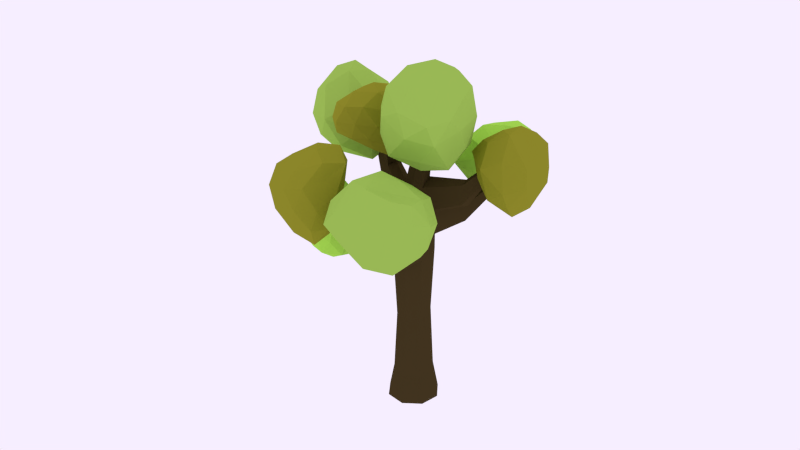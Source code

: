 # Source: tree.blend  (saved by Blender 2.83.19; exported with 4.5.12 LTS)
import bpy
from mathutils import Matrix  # noqa: F401  (used for matrix-valued properties, if any)

bpy.ops.wm.read_factory_settings(use_empty=True)
scene = bpy.context.scene
scene.name = 'Scene'

# ---- collections
col_collection_1 = bpy.data.collections.new('Collection 1'); scene.collection.children.link(col_collection_1)

# ---- materials (node trees are filled in below, after node groups)
mat_troc = bpy.data.materials.new('troc')
mat_troc.alpha_threshold = 0.0
mat_troc.diffuse_color = (0.05781, 0.03955, 0.0137, 1.0)
mat_troc.roughness = 0.5
mat_material_001 = bpy.data.materials.new('Material.001')
mat_material_001.alpha_threshold = 0.0
mat_material_001.diffuse_color = (0.3467, 0.5583, 0.09084, 1.0)
mat_material_001.roughness = 0.5
mat_material_002 = bpy.data.materials.new('Material.002')
mat_material_002.alpha_threshold = 0.0
mat_material_002.diffuse_color = (0.2789, 0.2789, 0.02315, 1.0)
mat_material_002.roughness = 0.5
mat_material_003 = bpy.data.materials.new('Material.003')
mat_material_003.alpha_threshold = 0.0
mat_material_003.roughness = 0.5

# ---- material node trees
mat_troc.use_nodes = True; mat_troc.node_tree.nodes.clear()
_N = mat_troc.node_tree.nodes; _L = mat_troc.node_tree.links
n0 = _N.new('ShaderNodeOutputMaterial'); n0.name = 'Material Output'; n0.location = (300, 300)
n1 = _N.new('ShaderNodeBsdfDiffuse'); n1.name = 'Diffuse BSDF'; n1.location = (10, 300)
n1.inputs[0].default_value = (0.0578, 0.03923, 0.01393, 1.0)
_L.new(n1.outputs[0], n0.inputs[0])
n0.is_active_output = True
mat_material_001.use_nodes = True; mat_material_001.node_tree.nodes.clear()
_N = mat_material_001.node_tree.nodes; _L = mat_material_001.node_tree.links
n0 = _N.new('ShaderNodeOutputMaterial'); n0.name = 'Material Output'; n0.location = (300, 300)
n1 = _N.new('ShaderNodeBsdfDiffuse'); n1.name = 'Diffuse BSDF'; n1.location = (10, 300)
n1.inputs[0].default_value = (0.3461, 0.5596, 0.09138, 1.0)
_L.new(n1.outputs[0], n0.inputs[0])
n0.is_active_output = True
mat_material_002.use_nodes = True; mat_material_002.node_tree.nodes.clear()
_N = mat_material_002.node_tree.nodes; _L = mat_material_002.node_tree.links
n0 = _N.new('ShaderNodeOutputMaterial'); n0.name = 'Material Output'; n0.location = (300, 300)
n1 = _N.new('ShaderNodeBsdfDiffuse'); n1.name = 'Diffuse BSDF'; n1.location = (10, 300)
n1.inputs[0].default_value = (0.281, 0.278, 0.02289, 1.0)
_L.new(n1.outputs[0], n0.inputs[0])
n0.is_active_output = True
mat_material_003.use_nodes = True; mat_material_003.node_tree.nodes.clear()
_N = mat_material_003.node_tree.nodes; _L = mat_material_003.node_tree.links
n0 = _N.new('ShaderNodeOutputMaterial'); n0.name = 'Material Output'; n0.location = (300, 300)
n1 = _N.new('ShaderNodeBsdfDiffuse'); n1.name = 'Diffuse BSDF'; n1.location = (10, 300)
n1.inputs[0].default_value = (0.3904, 0.7613, 0.08148, 1.0)
_L.new(n1.outputs[0], n0.inputs[0])
n0.is_active_output = True

# ---- world
world_world = bpy.data.worlds.new('World'); scene.world = world_world
world_world.use_nodes = True; world_world.node_tree.nodes.clear()
_N = world_world.node_tree.nodes; _L = world_world.node_tree.links
n0 = _N.new('ShaderNodeOutputWorld'); n0.name = 'World Output'; n0.location = (300, 300)
n1 = _N.new('ShaderNodeBackground'); n1.name = 'Background'; n1.location = (110, 300)
n1.inputs[0].default_value = (0.9258, 0.855, 1.0, 1.0)
n2 = _N.new('ShaderNodeBsdfGlass'); n2.name = 'Glass BSDF'; n2.location = (100, 300)
n2.distribution = 'BECKMANN'
n2.inputs[2].default_value = 1.45
_L.new(n1.outputs[0], n0.inputs[0])
_L.new(n2.outputs[0], n0.inputs[1])
n0.is_active_output = True
world_world.use_eevee_finite_volume = True
world_world.color = (0.05088, 0.05088, 0.05088)
world_world.use_sun_shadow = False
world_world.sun_shadow_jitter_overblur = 0.0
world_world.cycles.sampling_method = 'MANUAL'
world_world.cycles.sample_map_resolution = 256
world_world.light_settings.ao_factor = 0.0
world_world.light_settings.distance = 0.0

# ---- meshes
me_cylinder_002 = bpy.data.meshes.new('Cylinder.002')
me_cylinder_002.from_pydata([(0.0, 1.279, -1.0), (0.0, 1.0, 1.002), (0.9043, 0.9043, -1.0), (0.7071, 0.7071, 1.023), (1.279, 0.0, -1.0), (1.0, 0.0, 1.0), (0.9043, -0.9043, -1.0), (0.7071, -0.7071, 1.155), (0.0, -1.279, -1.0), (0.0, -1.0, 1.035), (-0.9043, -0.9043, -1.0), (-0.7071, -0.7071, 1.042), (-1.279, 0.0, -1.0), (-1.0, 0.0, 0.9748), (-0.9043, 0.9043, -1.0), (-0.6906, 0.5905, 1.02), (2.031, 0.2198, 2.511), (2.177, 0.1554, 2.499), (2.237, 0.0, 2.494), (2.177, -0.1554, 2.499), (2.031, -0.2198, 2.511), (1.885, -0.1554, 2.523), (1.825, 0.0, 2.528), (1.885, 0.1554, 2.523), (0.5202, 0.5107, 1.648), (0.191, 0.3611, 1.754), (0.05467, 0.0, 1.767), (0.191, -0.3611, 1.754), (0.5202, -0.5107, 1.724), (0.8494, -0.3611, 1.693), (0.9857, 0.0, 1.605), (0.8494, 0.3611, 1.707), (0.0, 1.0, -0.6733), (0.7071, 0.7071, -0.6733), (1.0, 0.0, -0.6733), (0.7071, -0.7071, -0.6733), (0.0, -1.0, -0.6733), (-0.7071, -0.7071, -0.6733), (-1.0, 0.0, -0.6733), (-0.7071, 0.7071, -0.6733), (0.2601, 0.7553, 1.362), (-0.2746, 0.3702, 1.343), (-0.4727, 0.0, 1.417), (-0.258, -0.5341, 1.365), (0.2601, -0.7553, 1.32), (0.7782, -0.5341, 1.346), (0.9929, 0.0, 1.34), (0.7782, 0.5341, 1.288), (-6.566, -0.0285, 1.846), (-6.61, 0.07682, 1.839), (-6.566, 0.1821, 1.846), (-6.499, 0.1564, 1.902), (-6.531, 0.07682, 1.913), (-6.499, -0.002737, 1.902), (-3.581, -0.2684, 1.562), (-3.704, 0.03841, 1.605), (-3.581, 0.3452, 1.562), (-3.839, -0.3678, 1.346), (-3.839, 0.4446, 1.346), (-4.007, 0.03841, 1.322), (0.0, 1.0, 0.7666), (0.7071, 0.7071, 0.7684), (1.0, 0.0, 0.768), (0.7071, -0.7071, 0.6535), (0.0, -1.0, 0.6789), (-0.7071, -0.7071, 0.6286), (-1.0, 0.0, 0.6322), (-0.7071, 0.7071, 0.7331), (3.456, -3.395, 1.704), (3.358, -3.587, 1.692), (3.37, -3.667, 1.645), (3.717, -3.395, 1.684), (3.765, -3.587, 1.661), (3.631, -3.667, 1.625), (1.61, -2.264, 1.072), (2.073, -2.073, 1.03), (2.264, -1.61, 1.072), (1.61, -2.264, 1.224), (2.264, -1.61, 1.224), (2.073, -2.073, 1.341), (3.341, 2.795, 2.104), (3.416, 2.742, 2.088), (3.394, 2.752, 2.11), (3.298, 2.968, 2.06), (3.418, 2.873, 2.042), (3.383, 2.967, 2.045), (2.082, 1.714, 1.458), (1.759, 1.852, 1.504), (2.217, 1.38, 1.49), (1.921, 1.699, 1.73), (2.127, 1.605, 1.754), (2.212, 1.38, 1.703), (-4.605, 0.05065, 1.703), (-4.511, 0.2851, 1.671), (-4.708, 0.361, 1.505), (-4.837, 0.05065, 1.487), (-4.511, -0.1838, 1.671), (-4.708, -0.2597, 1.505), (-2.777, -0.3465, 1.498), (-3.091, -0.4676, 1.244), (-2.73, 0.02712, 1.55), (-2.782, 0.3526, 1.498), (-3.086, 0.4875, 1.244), (-3.296, 0.02712, 1.215), (-3.046, -1.434, 2.128), (-3.076, -1.41, 2.147), (-3.046, -1.326, 2.151), (-2.854, -1.401, 2.114), (-2.842, -1.373, 2.137), (-2.855, -1.279, 2.14), (-2.423, -0.5525, 1.762), (-2.395, -0.4793, 1.821), (-2.426, -0.2387, 1.829), (-2.917, -0.6358, 1.798), (-2.993, -0.5757, 1.847), (-2.917, -0.3602, 1.857), (0.5938, 0.5938, 0.04652), (0.8398, 0.0, 0.04652), (0.5938, -0.5938, 0.01944), (0.0, -0.8398, 0.04652), (-0.5938, -0.5938, 0.04652), (-0.8398, 0.0, 0.03138), (-0.5938, 0.5938, 0.04652), (0.0, 0.8398, 0.04652), (0.7304, 0.2292, 1.808), (2.333, -0.6543, 2.03), (0.4497, -1.755, 2.199), (-0.8203, 0.2685, 2.205), (0.4865, 2.037, 2.109), (2.638, 1.336, 2.149), (2.141, -1.546, 2.55), (-0.4, -0.9221, 2.651), (-0.7428, 1.377, 2.659), (1.375, 2.065, 2.659), (3.523, 0.2565, 2.533), (1.132, 0.1913, 2.918), (0.4546, -1.136, 1.927), (1.42, -0.2295, 1.841), (1.624, -1.778, 2.068), (2.37, 0.6645, 1.917), (1.797, 0.9049, 1.846), (-0.3527, 0.3707, 1.853), (-0.4499, -0.9171, 2.158), (0.6258, 1.265, 1.816), (-0.4447, 1.39, 2.071), (1.639, 1.966, 2.087), (3.537, -0.4425, 2.293), (3.22, 0.8053, 2.39), (1.137, -1.925, 2.434), (2.784, -1.473, 2.337), (-0.8817, -0.4631, 2.435), (-0.1124, -1.522, 2.435), (-0.3954, 1.968, 2.44), (-0.8892, 0.8473, 2.435), (2.37, 1.906, 2.435), (0.8494, 2.372, 2.44), (3.432, -0.7498, 2.488), (0.5788, -1.521, 2.688), (-0.6766, 0.1929, 2.689), (-0.04933, 2.036, 2.704), (2.598, 1.253, 2.686), (1.79, -0.8149, 2.77), (2.6, 0.2447, 2.761), (0.2317, -0.4631, 2.846), (-0.05374, 0.9058, 2.853), (1.191, 1.31, 2.853), (1.852, -1.318, 1.145), (4.243, -2.684, 1.222), (2.752, -4.015, 1.482), (2.456, -2.395, 1.877), (3.922, -0.7166, 1.827), (5.488, -1.388, 1.485), (4.79, -4.6, 1.508), (3.231, -4.775, 1.869), (3.572, -3.006, 2.086), (5.449, -2.051, 1.95), (6.291, -2.864, 1.513), (5.198, -4.084, 1.893), (2.049, -2.783, 1.281), (2.582, -1.798, 1.093), (3.408, -3.695, 1.234), (4.439, -1.323, 1.271), (3.545, -0.9127, 1.232), (1.549, -1.356, 1.446), (2.238, -3.233, 1.668), (2.529, -0.5333, 1.375), (2.869, -1.144, 1.86), (4.775, -0.7178, 1.648), (5.631, -2.934, 1.286), (6.118, -2.233, 1.506), (3.741, -4.76, 1.523), (4.815, -3.938, 1.301), (2.634, -3.586, 1.953), (2.88, -4.442, 1.734), (3.657, -1.89, 2.001), (3.063, -2.553, 2.08), (5.911, -1.438, 1.765), (4.873, -1.469, 1.927), (5.736, -3.567, 1.403), (3.889, -5.286, 1.711), (3.492, -3.918, 2.07), (4.299, -2.764, 1.99), (6.201, -2.349, 1.822), (5.119, -4.501, 1.687), (5.965, -3.259, 1.748), (4.149, -4.926, 1.841), (4.367, -3.685, 2.062), (5.409, -2.938, 2.013), (5.736, -3.567, 1.403), (4.602, 2.469, 1.655), (3.922, 2.423, 2.076), (2.693, 1.88, 1.81), (2.818, 3.467, 1.588), (3.772, 4.664, 1.783), (3.955, 4.089, 2.165), (2.065, 2.34, 2.151), (1.338, 2.546, 1.792), (1.88, 4.013, 1.72), (2.549, 4.799, 2.032), (2.931, 3.699, 2.332), (1.49, 3.593, 2.077), (3.77, 1.895, 1.686), (4.509, 2.261, 1.799), (3.367, 1.69, 1.978), (4.612, 3.258, 2.043), (4.949, 3.122, 1.872), (4.18, 2.883, 1.514), (2.803, 2.512, 1.644), (4.799, 3.401, 1.66), (3.557, 4.178, 1.618), (4.072, 4.546, 1.977), (3.455, 2.934, 2.302), (3.341, 3.933, 2.286), (2.049, 1.944, 1.984), (2.91, 2.205, 2.199), (1.923, 3.117, 1.631), (1.866, 2.288, 1.768), (2.72, 4.396, 1.724), (2.217, 4.05, 1.625), (3.269, 4.836, 2.145), (3.005, 4.841, 1.928), (2.811, 2.923, 2.302), (1.309, 2.161, 1.965), (1.382, 3.504, 1.742), (2.158, 4.157, 1.859), (2.572, 4.616, 2.203), (1.699, 2.901, 2.143), (2.217, 3.927, 2.218), (1.213, 2.715, 1.953), (1.445, 3.892, 1.877), (1.887, 4.496, 2.034), (-4.102, -0.7231, 1.66), (-4.854, -1.573, 2.051), (-5.839, -2.707, 1.648), (-6.032, -0.6839, 1.361), (-5.44, 1.085, 1.644), (-5.334, 0.3836, 2.136), (-7.139, -2.498, 2.076), (-7.912, -1.873, 1.515), (-7.996, 0.4245, 1.438), (-7.713, 1.114, 1.917), (-6.885, -0.6278, 2.386), (-8.549, -0.6678, 1.893), (-4.655, -2.088, 1.613), (-4.157, -1.182, 1.82), (-5.112, -2.73, 1.896), (-4.361, -0.2859, 2.045), (-4.125, -0.04747, 1.906), (-4.441, -0.5817, 1.421), (-5.779, -1.869, 1.439), (-4.15, 0.3128, 1.637), (-5.401, 0.4379, 1.429), (-5.194, 1.013, 1.902), (-5.841, -1.254, 2.358), (-6.305, -0.08694, 2.299), (-6.769, -2.878, 1.834), (-6.129, -2.359, 2.193), (-7.04, -1.416, 1.378), (-6.939, -2.474, 1.552), (-6.995, 1.015, 1.488), (-7.042, -0.105, 1.376), (-6.613, 0.9539, 2.113), (-6.831, 1.42, 1.77), (-6.701, -1.605, 2.36), (-7.948, -2.473, 1.741), (-8.117, -0.7595, 1.457), (-8.098, 1.084, 1.601), (-7.671, 0.3009, 2.197), (-8.008, -1.728, 2.025), (-7.909, -0.6821, 2.207), (-8.501, -1.364, 1.682), (-8.618, -0.009858, 1.618), (-8.404, 0.4091, 1.899), (-0.05155, 0.3659, 1.54), (-2.428, -0.7806, 1.721), (-1.448, -1.673, 1.961), (-3.22, -2.668, 1.91), (-3.71, -0.9004, 1.935), (-2.383, 0.7356, 1.803), (-1.004, 0.2138, 1.813), (-1.968, -2.62, 2.298), (-4.264, -1.686, 2.161), (-3.567, 0.3946, 2.203), (-2.012, 0.5253, 2.233), (-1.139, -0.9419, 2.282), (-2.477, -1.097, 2.481), (-2.886, -1.786, 1.803), (-1.827, -1.29, 1.792), (-2.23, -2.263, 1.917), (-1.107, -0.7751, 1.884), (-1.502, -0.1429, 1.683), (-3.309, -0.969, 1.787), (-3.924, -2.05, 1.869), (-2.303, 0.1624, 1.678), (-2.969, 0.1384, 1.841), (-1.552, 0.7483, 1.731), (-1.066, -1.395, 2.123), (-0.9517, -0.2984, 2.069), (-2.719, -2.84, 2.082), (-1.614, -2.268, 2.123), (-4.24, -1.263, 2.029), (-3.935, -2.664, 2.023), (-2.93, 0.6614, 2.025), (-3.712, 0.003098, 2.056), (-1.251, 0.6285, 1.983), (-2.1, 0.9256, 1.982), (-1.318, -1.958, 2.33), (-3.21, -2.64, 2.249), (-3.95, -0.339, 2.213), (-2.913, 0.5878, 2.247), (-1.404, -0.1015, 2.284), (-2.139, -2.148, 2.439), (-1.572, -1.181, 2.444), (-3.524, -1.257, 2.361), (-3.463, -0.006206, 2.358), (-2.335, -0.1131, 2.413), (0.0, 1.0, 0.9527), (0.7071, 0.7071, 0.9697), (1.0, 0.0, 0.9512), (0.0, -1.0, 0.9604), (-0.7071, -0.7071, 1.019), (-1.0, 0.0, 0.9), (-0.6941, 0.6151, 0.9627), (3.511, -3.395, 1.699), (3.444, -3.587, 1.685), (3.425, -3.667, 1.641), (1.61, -2.264, 1.192), (2.264, -1.61, 1.192), (-2.822, -4.216, 1.106), (-2.971, -4.232, 1.096), (-3.061, -4.146, 1.076), (-2.822, -4.04, 1.145), (-2.971, -3.989, 1.149), (-3.061, -3.979, 1.113), (-1.38, -2.243, 0.9624), (-1.739, -2.174, 0.8658), (-1.121, -2.677, 0.9543), (-2.175, -2.685, 0.8127), (-2.014, -2.987, 0.885), (-1.579, -3.214, 0.8985), (-3.073, -1.956, 1.231), (-2.093, -2.032, 0.9173), (-3.865, -1.155, 0.7982), (-4.355, -2.516, 1.057), (-3.028, -3.304, 1.41), (-1.65, -2.956, 1.321), (-2.613, -2.36, 0.524), (-4.909, -2.626, 0.7698), (-4.212, -4.264, 1.066), (-2.658, -4.451, 1.064), (-1.784, -3.532, 0.7985), (-3.122, -4.019, 0.6295), (-3.531, -1.474, 1.014), (-2.472, -1.8, 1.1), (-2.875, -1.472, 0.8562), (-1.752, -2.454, 1.113), (-2.147, -2.307, 1.359), (-3.954, -2.019, 1.154), (-4.569, -1.482, 0.9244), (-2.948, -2.513, 1.41), (-3.615, -2.987, 1.288), (-2.197, -3.097, 1.464), (-1.711, -2.723, 0.8433), (-1.597, -3.358, 1.054), (-3.364, -1.55, 0.6464), (-2.259, -2.089, 0.706), (-4.885, -2.535, 0.9321), (-4.58, -1.501, 0.7164), (-3.575, -3.921, 1.237), (-4.357, -3.537, 1.111), (-1.897, -3.769, 1.262), (-2.745, -3.982, 1.309), (-1.963, -2.939, 0.6041), (-3.855, -2.2, 0.556), (-4.595, -3.761, 0.9432), (-3.558, -4.538, 1.064), (-2.049, -4.149, 0.9287), (-2.784, -3.13, 0.4953), (-2.217, -3.847, 0.6433), (-4.169, -3.541, 0.6919), (-4.109, -4.439, 0.8905), (-2.98, -4.528, 0.8334), (0.1218, 4.404, 1.472), (0.278, 4.34, 1.477), (-0.03083, 4.314, 1.476), (0.1793, 4.35, 1.552), (0.0611, 4.265, 1.548), (0.2938, 4.301, 1.536), (0.2252, 2.306, 1.323), (0.5693, 2.159, 1.274), (-0.1298, 2.05, 1.311), (0.5221, 2.274, 1.098), (-0.4061, 2.196, 1.096), (0.05252, 2.468, 1.084), (-1.649, 2.782, 1.517), (-1.329, 4.716, 1.481), (0.09762, 3.772, 1.369), (0.1585, 2.889, 1.744), (-0.94, 3.619, 2.007), (-1.434, 5.19, 1.855), (0.4331, 5.383, 1.453), (1.444, 3.991, 1.518), (0.971, 3.662, 1.858), (0.05568, 4.925, 2.021), (-0.5679, 6.081, 1.754), (1.059, 5.245, 1.741), (-0.8576, 3.038, 1.382), (-1.677, 3.408, 1.461), (-0.7029, 4.357, 1.318), (-1.98, 4.496, 1.674), (-2.17, 3.689, 1.654), (-1.118, 2.279, 1.618), (0.1261, 3.078, 1.523), (-1.847, 2.822, 1.729), (-0.5924, 2.922, 1.906), (-1.394, 4.387, 1.97), (-1.057, 5.805, 1.583), (-0.9318, 5.819, 1.811), (0.5866, 4.644, 1.372), (-0.4373, 5.425, 1.421), (1.001, 3.221, 1.659), (0.9447, 3.773, 1.462), (0.1421, 3.544, 1.947), (0.7176, 3.197, 1.873), (-0.7444, 5.277, 2.024), (-0.3061, 4.395, 2.037), (-0.4246, 5.926, 1.578), (1.329, 4.713, 1.421), (1.442, 3.822, 1.739), (0.5829, 4.216, 1.883), (-0.1078, 5.644, 1.969), (0.7985, 5.452, 1.58), (0.228, 5.737, 1.81), (1.433, 4.715, 1.547), (1.268, 4.412, 1.82), (0.7046, 5.042, 1.95), (-0.2201, 0.0, 1.584), (-0.04293, -0.4512, 1.551), (0.3847, -0.6382, 1.574), (0.8123, -0.4512, 1.512), (0.9894, 0.0, 1.467), (0.3847, 0.6382, 1.499), (3.417, 2.81, 2.064), (3.388, 2.864, 2.076), (3.319, 2.885, 2.081), (1.837, 1.779, 1.612), (2.214, 1.38, 1.592), (0.3371, -4.999, 1.744), (0.5392, -5.085, 1.726), (0.7414, -4.999, 1.737), (0.421, -4.967, 1.817), (0.5878, -5.04, 1.825), (0.7547, -4.967, 1.801), (0.7835, -2.709, 1.545), (0.4863, -2.839, 1.587), (0.189, -2.709, 1.572), (0.7598, -2.767, 1.429), (0.03953, -2.767, 1.442), (0.3997, -2.92, 1.411), (1.808, -4.109, 1.592), (0.118, -4.185, 1.592), (0.7162, -3.308, 1.99), (1.925, -4.669, 1.932), (2.42, -5.457, 1.481), (1.304, -5.109, 1.276), (-0.9884, -4.513, 1.916), (1.218, -4.778, 2.201), (1.873, -6.416, 1.9), (0.9689, -6.603, 1.612), (-0.4852, -5.684, 1.603), (-0.3167, -6.172, 1.949), (1.295, -3.626, 1.803), (0.9908, -3.953, 1.556), (0.3516, -3.625, 1.772), (0.6222, -4.607, 1.415), (1.728, -4.46, 1.346), (2.04, -4.172, 1.801), (1.575, -3.635, 2.048), (2.375, -4.666, 1.466), (2.324, -5.14, 1.66), (2.134, -5.25, 1.295), (-0.3678, -4.875, 1.563), (0.3196, -5.511, 1.42), (-0.1166, -3.703, 1.985), (-0.5422, -4.242, 1.744), (1.785, -4.688, 2.103), (0.8368, -3.654, 2.171), (2.117, -6.073, 1.683), (2.119, -5.69, 1.901), (1.238, -5.922, 1.356), (1.898, -6.135, 1.486), (-1.077, -5.092, 1.748), (-0.1561, -4.353, 2.128), (1.657, -5.914, 2.042), (1.488, -6.691, 1.78), (0.1335, -6.301, 1.577), (-0.9923, -5.282, 1.964), (-0.7904, -5.999, 1.773), (0.5116, -5.693, 2.108), (1.187, -6.591, 1.982), (0.3307, -6.681, 1.805)], [], [(336, 1, 3, 337), (337, 3, 5, 338), (75, 76, 71, 72), (74, 75, 72, 73), (339, 9, 11, 340), (340, 11, 13, 341), (24, 25, 23, 16), (342, 15, 1, 336), (341, 13, 15, 342), (0, 2, 4, 6, 8, 10, 12, 14), (17, 16, 23, 22, 21, 20, 19, 18), (25, 26, 22, 23), (26, 27, 21, 22), (27, 28, 20, 21), (28, 29, 19, 20), (29, 30, 18, 19), (30, 31, 17, 18), (31, 24, 16, 17), (461, 293, 25, 24), (293, 456, 26, 25), (456, 457, 27, 26), (457, 458, 28, 27), (458, 459, 29, 28), (459, 460, 30, 29), (88, 86, 85, 84), (86, 87, 83, 85), (0, 32, 33, 2), (2, 33, 34, 4), (4, 34, 35, 6), (6, 35, 36, 8), (8, 36, 37, 10), (10, 37, 38, 12), (14, 39, 32, 0), (12, 38, 39, 14), (410, 408, 405, 406), (92, 93, 51, 52), (96, 92, 52, 53), (11, 9, 44, 43), (9, 7, 45, 44), (7, 5, 46, 45), (5, 3, 47, 46), (408, 409, 407, 405), (50, 49, 52, 51), (49, 48, 53, 52), (97, 96, 53, 48), (93, 94, 50, 51), (94, 95, 49, 50), (95, 97, 48, 49), (111, 112, 109, 108), (110, 111, 108, 107), (99, 98, 54, 57), (101, 102, 58, 56), (102, 103, 59, 58), (103, 99, 57, 59), (123, 60, 61, 116), (116, 61, 62, 117), (117, 62, 63, 118), (118, 63, 64, 119), (119, 64, 65, 120), (120, 65, 66, 121), (122, 67, 60, 123), (121, 66, 67, 122), (343, 68, 69, 344), (344, 69, 70, 345), (346, 74, 73, 345), (347, 78, 68, 343), (79, 77, 70, 69), (78, 79, 69, 68), (63, 62, 76, 75), (64, 63, 75, 74), (339, 64, 74, 346), (338, 5, 78, 347), (7, 9, 77, 79), (5, 7, 79, 78), (462, 463, 82, 81), (463, 464, 80, 82), (465, 89, 80, 464), (89, 90, 82, 80), (90, 91, 81, 82), (466, 88, 84, 462), (46, 47, 86, 88), (47, 40, 87, 86), (461, 24, 89, 465), (24, 31, 90, 89), (31, 30, 91, 90), (460, 46, 88, 466), (55, 56, 93, 92), (54, 55, 92, 96), (57, 54, 96, 97), (56, 58, 94, 93), (58, 59, 95, 94), (59, 57, 97, 95), (42, 41, 101, 100), (43, 42, 100, 98), (11, 43, 98, 99), (41, 15, 102, 101), (15, 13, 103, 102), (13, 11, 99, 103), (108, 109, 106, 105), (107, 108, 105, 104), (113, 110, 107, 104), (114, 113, 104, 105), (115, 114, 105, 106), (112, 115, 106, 109), (100, 101, 112, 111), (98, 100, 111, 110), (54, 98, 110, 113), (55, 54, 113, 114), (56, 55, 114, 115), (101, 56, 115, 112), (32, 123, 116, 33), (33, 116, 117, 34), (34, 117, 118, 35), (35, 118, 119, 36), (36, 119, 120, 37), (37, 120, 121, 38), (39, 122, 123, 32), (38, 121, 122, 39), (124, 137, 136), (125, 137, 139), (124, 136, 141), (124, 141, 143), (124, 143, 140), (125, 139, 146), (126, 138, 148), (127, 142, 150), (128, 144, 152), (129, 145, 154), (125, 146, 149), (126, 148, 151), (127, 150, 153), (128, 152, 155), (129, 154, 147), (130, 156, 161), (131, 157, 163), (132, 158, 164), (133, 159, 165), (134, 160, 162), (136, 138, 126), (136, 137, 138), (137, 125, 138), (139, 140, 129), (139, 137, 140), (137, 124, 140), (141, 142, 127), (141, 136, 142), (136, 126, 142), (143, 144, 128), (143, 141, 144), (141, 127, 144), (140, 145, 129), (140, 143, 145), (143, 128, 145), (146, 147, 134), (146, 139, 147), (139, 129, 147), (148, 149, 130), (148, 138, 149), (138, 125, 149), (150, 151, 131), (150, 142, 151), (142, 126, 151), (152, 153, 132), (152, 144, 153), (144, 127, 153), (154, 155, 133), (154, 145, 155), (145, 128, 155), (149, 156, 130), (149, 146, 156), (146, 134, 156), (151, 157, 131), (151, 148, 157), (148, 130, 157), (153, 158, 132), (153, 150, 158), (150, 131, 158), (155, 159, 133), (155, 152, 159), (152, 132, 159), (147, 160, 134), (147, 154, 160), (154, 133, 160), (161, 162, 135), (161, 156, 162), (156, 134, 162), (163, 161, 135), (163, 157, 161), (157, 130, 161), (164, 163, 135), (164, 158, 163), (158, 131, 163), (165, 164, 135), (165, 159, 164), (159, 132, 164), (162, 165, 135), (162, 160, 165), (160, 133, 165), (166, 179, 178), (167, 179, 181), (166, 178, 183), (166, 183, 185), (166, 185, 182), (167, 181, 188), (168, 180, 190), (169, 184, 192), (170, 186, 194), (171, 187, 196), (167, 188, 191), (168, 190, 193), (169, 192, 195), (170, 194, 197), (171, 196, 189), (172, 198, 203), (173, 199, 205), (174, 200, 206), (175, 201, 207), (176, 202, 204), (178, 180, 168), (178, 179, 180), (179, 167, 180), (181, 182, 171), (181, 179, 182), (179, 166, 182), (183, 184, 169), (183, 178, 184), (178, 168, 184), (185, 186, 170), (185, 183, 186), (183, 169, 186), (182, 187, 171), (182, 185, 187), (185, 170, 187), (188, 189, 176), (188, 181, 189), (181, 171, 189), (190, 191, 172), (190, 180, 191), (180, 167, 191), (192, 193, 173), (192, 184, 193), (184, 168, 193), (194, 195, 174), (194, 186, 195), (186, 169, 195), (196, 197, 175), (196, 187, 197), (187, 170, 197), (191, 198, 172), (191, 188, 198), (188, 176, 198), (193, 199, 173), (193, 190, 199), (190, 172, 199), (195, 200, 174), (195, 192, 200), (192, 173, 200), (197, 201, 175), (197, 194, 201), (194, 174, 201), (189, 202, 176), (189, 196, 202), (196, 175, 202), (203, 204, 177), (203, 198, 204), (198, 176, 204), (205, 203, 177), (205, 199, 203), (199, 172, 203), (206, 205, 177), (206, 200, 205), (200, 173, 205), (207, 206, 177), (207, 201, 206), (201, 174, 206), (204, 207, 177), (204, 202, 207), (202, 175, 207), (209, 222, 221), (210, 222, 224), (209, 221, 226), (209, 226, 228), (209, 228, 225), (210, 224, 231), (211, 223, 233), (212, 227, 235), (213, 229, 237), (214, 230, 239), (210, 231, 234), (211, 233, 236), (212, 235, 238), (213, 237, 240), (214, 239, 232), (215, 241, 246), (216, 242, 248), (217, 243, 249), (218, 244, 250), (219, 245, 247), (221, 223, 211), (221, 222, 223), (222, 210, 223), (224, 225, 214), (224, 222, 225), (222, 209, 225), (226, 227, 212), (226, 221, 227), (221, 211, 227), (228, 229, 213), (228, 226, 229), (226, 212, 229), (225, 230, 214), (225, 228, 230), (228, 213, 230), (231, 232, 219), (231, 224, 232), (224, 214, 232), (233, 234, 215), (233, 223, 234), (223, 210, 234), (235, 236, 216), (235, 227, 236), (227, 211, 236), (237, 238, 217), (237, 229, 238), (229, 212, 238), (239, 240, 218), (239, 230, 240), (230, 213, 240), (234, 241, 215), (234, 231, 241), (231, 219, 241), (236, 242, 216), (236, 233, 242), (233, 215, 242), (238, 243, 217), (238, 235, 243), (235, 216, 243), (240, 244, 218), (240, 237, 244), (237, 217, 244), (232, 245, 219), (232, 239, 245), (239, 218, 245), (246, 247, 220), (246, 241, 247), (241, 219, 247), (248, 246, 220), (248, 242, 246), (242, 215, 246), (249, 248, 220), (249, 243, 248), (243, 216, 248), (250, 249, 220), (250, 244, 249), (244, 217, 249), (247, 250, 220), (247, 245, 250), (245, 218, 250), (251, 264, 263), (252, 264, 266), (251, 263, 268), (251, 268, 270), (251, 270, 267), (252, 266, 273), (253, 265, 275), (254, 269, 277), (255, 271, 279), (256, 272, 281), (252, 273, 276), (253, 275, 278), (254, 277, 280), (255, 279, 282), (256, 281, 274), (257, 283, 288), (258, 284, 290), (259, 285, 291), (260, 286, 292), (261, 287, 289), (263, 265, 253), (263, 264, 265), (264, 252, 265), (266, 267, 256), (266, 264, 267), (264, 251, 267), (268, 269, 254), (268, 263, 269), (263, 253, 269), (270, 271, 255), (270, 268, 271), (268, 254, 271), (267, 272, 256), (267, 270, 272), (270, 255, 272), (273, 274, 261), (273, 266, 274), (266, 256, 274), (275, 276, 257), (275, 265, 276), (265, 252, 276), (277, 278, 258), (277, 269, 278), (269, 253, 278), (279, 280, 259), (279, 271, 280), (271, 254, 280), (281, 282, 260), (281, 272, 282), (272, 255, 282), (276, 283, 257), (276, 273, 283), (273, 261, 283), (278, 284, 258), (278, 275, 284), (275, 257, 284), (280, 285, 259), (280, 277, 285), (277, 258, 285), (282, 286, 260), (282, 279, 286), (279, 259, 286), (274, 287, 261), (274, 281, 287), (281, 260, 287), (288, 289, 262), (288, 283, 289), (283, 261, 289), (290, 288, 262), (290, 284, 288), (284, 257, 288), (291, 290, 262), (291, 285, 290), (285, 258, 290), (292, 291, 262), (292, 286, 291), (286, 259, 291), (289, 292, 262), (289, 287, 292), (287, 260, 292), (294, 307, 306), (295, 307, 309), (294, 306, 311), (294, 311, 313), (294, 313, 310), (295, 309, 316), (296, 308, 318), (297, 312, 320), (298, 314, 322), (299, 315, 324), (295, 316, 319), (296, 318, 321), (297, 320, 323), (298, 322, 325), (299, 324, 317), (300, 326, 331), (301, 327, 333), (302, 328, 334), (303, 329, 335), (304, 330, 332), (306, 308, 296), (306, 307, 308), (307, 295, 308), (309, 310, 299), (309, 307, 310), (307, 294, 310), (311, 312, 297), (311, 306, 312), (306, 296, 312), (313, 314, 298), (313, 311, 314), (311, 297, 314), (310, 315, 299), (310, 313, 315), (313, 298, 315), (316, 317, 304), (316, 309, 317), (309, 299, 317), (318, 319, 300), (318, 308, 319), (308, 295, 319), (320, 321, 301), (320, 312, 321), (312, 296, 321), (322, 323, 302), (322, 314, 323), (314, 297, 323), (324, 325, 303), (324, 315, 325), (315, 298, 325), (319, 326, 300), (319, 316, 326), (316, 304, 326), (321, 327, 301), (321, 318, 327), (318, 300, 327), (323, 328, 302), (323, 320, 328), (320, 301, 328), (325, 329, 303), (325, 322, 329), (322, 302, 329), (317, 330, 304), (317, 324, 330), (324, 303, 330), (331, 332, 305), (331, 326, 332), (326, 304, 332), (333, 331, 305), (333, 327, 331), (327, 300, 331), (334, 333, 305), (334, 328, 333), (328, 301, 333), (335, 334, 305), (335, 329, 334), (329, 302, 334), (332, 335, 305), (332, 330, 335), (330, 303, 335), (60, 336, 337, 61), (61, 337, 338, 62), (356, 354, 352, 351), (354, 355, 353, 352), (67, 342, 336, 60), (66, 341, 342, 67), (71, 343, 344, 72), (72, 344, 345, 73), (77, 346, 345, 70), (76, 347, 343, 71), (9, 339, 346, 77), (62, 338, 347, 76), (348, 351, 352, 349), (349, 352, 353, 350), (357, 358, 349, 350), (358, 359, 348, 349), (355, 357, 350, 353), (359, 356, 351, 348), (339, 340, 354, 356), (340, 341, 355, 354), (66, 65, 358, 357), (65, 64, 359, 358), (341, 66, 357, 355), (64, 339, 356, 359), (360, 373, 372), (361, 373, 375), (360, 372, 377), (360, 377, 379), (360, 379, 376), (361, 375, 382), (362, 374, 384), (363, 378, 386), (364, 380, 388), (365, 381, 390), (361, 382, 385), (362, 384, 387), (363, 386, 389), (364, 388, 391), (365, 390, 383), (366, 392, 397), (367, 393, 399), (368, 394, 400), (369, 395, 401), (370, 396, 398), (372, 374, 362), (372, 373, 374), (373, 361, 374), (375, 376, 365), (375, 373, 376), (373, 360, 376), (377, 378, 363), (377, 372, 378), (372, 362, 378), (379, 380, 364), (379, 377, 380), (377, 363, 380), (376, 381, 365), (376, 379, 381), (379, 364, 381), (382, 383, 370), (382, 375, 383), (375, 365, 383), (384, 385, 366), (384, 374, 385), (374, 361, 385), (386, 387, 367), (386, 378, 387), (378, 362, 387), (388, 389, 368), (388, 380, 389), (380, 363, 389), (390, 391, 369), (390, 381, 391), (381, 364, 391), (385, 392, 366), (385, 382, 392), (382, 370, 392), (387, 393, 367), (387, 384, 393), (384, 366, 393), (389, 394, 368), (389, 386, 394), (386, 367, 394), (391, 395, 369), (391, 388, 395), (388, 368, 395), (383, 396, 370), (383, 390, 396), (390, 369, 396), (397, 398, 371), (397, 392, 398), (392, 370, 398), (399, 397, 371), (399, 393, 397), (393, 366, 397), (400, 399, 371), (400, 394, 399), (394, 367, 399), (401, 400, 371), (401, 395, 400), (395, 368, 400), (398, 401, 371), (398, 396, 401), (396, 369, 401), (402, 404, 406, 405), (403, 402, 405, 407), (409, 411, 403, 407), (412, 410, 406, 404), (413, 412, 404, 402), (411, 413, 402, 403), (41, 40, 408, 410), (40, 47, 409, 408), (47, 3, 411, 409), (15, 41, 410, 412), (1, 15, 412, 413), (3, 1, 413, 411), (414, 427, 426), (415, 427, 429), (414, 426, 431), (414, 431, 433), (414, 433, 430), (415, 429, 436), (416, 428, 438), (417, 432, 440), (418, 434, 442), (419, 435, 444), (415, 436, 439), (416, 438, 441), (417, 440, 443), (418, 442, 445), (419, 444, 437), (420, 446, 451), (421, 447, 453), (422, 448, 454), (423, 449, 455), (424, 450, 452), (426, 428, 416), (426, 427, 428), (427, 415, 428), (429, 430, 419), (429, 427, 430), (427, 414, 430), (431, 432, 417), (431, 426, 432), (426, 416, 432), (433, 434, 418), (433, 431, 434), (431, 417, 434), (430, 435, 419), (430, 433, 435), (433, 418, 435), (436, 437, 424), (436, 429, 437), (429, 419, 437), (438, 439, 420), (438, 428, 439), (428, 415, 439), (440, 441, 421), (440, 432, 441), (432, 416, 441), (442, 443, 422), (442, 434, 443), (434, 417, 443), (444, 445, 423), (444, 435, 445), (435, 418, 445), (439, 446, 420), (439, 436, 446), (436, 424, 446), (441, 447, 421), (441, 438, 447), (438, 420, 447), (443, 448, 422), (443, 440, 448), (440, 421, 448), (445, 449, 423), (445, 442, 449), (442, 422, 449), (437, 450, 424), (437, 444, 450), (444, 423, 450), (451, 452, 425), (451, 446, 452), (446, 424, 452), (453, 451, 425), (453, 447, 451), (447, 420, 451), (454, 453, 425), (454, 448, 453), (448, 421, 453), (455, 454, 425), (455, 449, 454), (449, 422, 454), (452, 455, 425), (452, 450, 455), (450, 423, 455), (40, 41, 293, 461), (41, 42, 456, 293), (42, 43, 457, 456), (474, 475, 470, 471), (473, 474, 471, 472), (45, 46, 460, 459), (84, 85, 463, 462), (85, 83, 464, 463), (87, 465, 464, 83), (91, 466, 462, 81), (40, 461, 465, 87), (30, 460, 466, 91), (467, 468, 471, 470), (468, 469, 472, 471), (476, 473, 472, 469), (475, 477, 467, 470), (478, 476, 469, 468), (477, 478, 468, 467), (458, 457, 475, 474), (459, 458, 474, 473), (45, 459, 473, 476), (457, 43, 477, 475), (44, 45, 476, 478), (43, 44, 478, 477), (479, 492, 491), (480, 492, 494), (479, 491, 496), (479, 496, 498), (479, 498, 495), (480, 494, 501), (481, 493, 503), (482, 497, 505), (483, 499, 507), (484, 500, 509), (480, 501, 504), (481, 503, 506), (482, 505, 508), (483, 507, 510), (484, 509, 502), (485, 511, 516), (486, 512, 518), (487, 513, 519), (488, 514, 520), (489, 515, 517), (491, 493, 481), (491, 492, 493), (492, 480, 493), (494, 495, 484), (494, 492, 495), (492, 479, 495), (496, 497, 482), (496, 491, 497), (491, 481, 497), (498, 499, 483), (498, 496, 499), (496, 482, 499), (495, 500, 484), (495, 498, 500), (498, 483, 500), (501, 502, 489), (501, 494, 502), (494, 484, 502), (503, 504, 485), (503, 493, 504), (493, 480, 504), (505, 506, 486), (505, 497, 506), (497, 481, 506), (507, 508, 487), (507, 499, 508), (499, 482, 508), (509, 510, 488), (509, 500, 510), (500, 483, 510), (504, 511, 485), (504, 501, 511), (501, 489, 511), (506, 512, 486), (506, 503, 512), (503, 485, 512), (508, 513, 487), (508, 505, 513), (505, 486, 513), (510, 514, 488), (510, 507, 514), (507, 487, 514), (502, 515, 489), (502, 509, 515), (509, 488, 515), (516, 517, 490), (516, 511, 517), (511, 489, 517), (518, 516, 490), (518, 512, 516), (512, 485, 516), (519, 518, 490), (519, 513, 518), (513, 486, 518), (520, 519, 490), (520, 514, 519), (514, 487, 519), (517, 520, 490), (517, 515, 520), (515, 488, 520)])
me_cylinder_002.polygons.foreach_set('material_index', [0, 0, 0, 0, 0, 0, 0, 0, 0, 0, 0, 0, 0, 0, 0, 0, 0, 0, 0, 0, 0, 0, 0, 0, 0, 0, 0, 0, 0, 0, 0, 0, 0, 0, 0, 0, 0, 0, 0, 0, 0, 0, 0, 0, 0, 0, 0, 0, 0, 0, 0, 0, 0, 0, 0, 0, 0, 0, 0, 0, 0, 0, 0, 0, 0, 0, 0, 0, 0, 0, 0, 0, 0, 0, 0, 0, 0, 0, 0, 0, 0, 0, 0, 0, 0, 0, 0, 0, 0, 0, 0, 0, 0, 0, 0, 0, 0, 0, 0, 0, 0, 0, 0, 0, 0, 0, 0, 0, 0, 0, 0, 0, 0, 0, 0, 0, 0, 0, 1, 1, 1, 1, 1, 1, 1, 1, 1, 1, 1, 1, 1, 1, 1, 1, 1, 1, 1, 1, 1, 1, 1, 1, 1, 1, 1, 1, 1, 1, 1, 1, 1, 1, 1, 1, 1, 1, 1, 1, 1, 1, 1, 1, 1, 1, 1, 1, 1, 1, 1, 1, 1, 1, 1, 1, 1, 1, 1, 1, 1, 1, 1, 1, 1, 1, 1, 1, 1, 1, 1, 1, 1, 1, 1, 1, 1, 1, 1, 1, 1, 1, 1, 1, 1, 1, 1, 1, 1, 1, 1, 1, 1, 1, 1, 1, 1, 1, 1, 1, 1, 1, 1, 1, 1, 1, 1, 1, 1, 1, 1, 1, 1, 1, 1, 1, 1, 1, 1, 1, 1, 1, 1, 1, 1, 1, 1, 1, 1, 1, 1, 1, 1, 1, 1, 1, 1, 1, 1, 1, 1, 1, 1, 1, 1, 1, 1, 1, 1, 1, 1, 1, 1, 1, 1, 1, 1, 1, 1, 1, 2, 2, 2, 2, 2, 2, 2, 2, 2, 2, 2, 2, 2, 2, 2, 2, 2, 2, 2, 2, 2, 2, 2, 2, 2, 2, 2, 2, 2, 2, 2, 2, 2, 2, 2, 2, 2, 2, 2, 2, 2, 2, 2, 2, 2, 2, 2, 2, 2, 2, 2, 2, 2, 2, 2, 2, 2, 2, 2, 2, 2, 2, 2, 2, 2, 2, 2, 2, 2, 2, 2, 2, 2, 2, 2, 2, 2, 2, 2, 2, 1, 1, 1, 1, 1, 1, 1, 1, 1, 1, 1, 1, 1, 1, 1, 1, 1, 1, 1, 1, 1, 1, 1, 1, 1, 1, 1, 1, 1, 1, 1, 1, 1, 1, 1, 1, 1, 1, 1, 1, 1, 1, 1, 1, 1, 1, 1, 1, 1, 1, 1, 1, 1, 1, 1, 1, 1, 1, 1, 1, 1, 1, 1, 1, 1, 1, 1, 1, 1, 1, 1, 1, 1, 1, 1, 1, 1, 1, 1, 1, 2, 2, 2, 2, 2, 2, 2, 2, 2, 2, 2, 2, 2, 2, 2, 2, 2, 2, 2, 2, 2, 2, 2, 2, 2, 2, 2, 2, 2, 2, 2, 2, 2, 2, 2, 2, 2, 2, 2, 2, 2, 2, 2, 2, 2, 2, 2, 2, 2, 2, 2, 2, 2, 2, 2, 2, 2, 2, 2, 2, 2, 2, 2, 2, 2, 2, 2, 2, 2, 2, 2, 2, 2, 2, 2, 2, 2, 2, 2, 2, 0, 0, 0, 0, 0, 0, 0, 0, 0, 0, 0, 0, 0, 0, 0, 0, 0, 0, 0, 0, 0, 0, 0, 0, 3, 3, 3, 3, 3, 3, 3, 3, 3, 3, 3, 3, 3, 3, 3, 3, 3, 3, 3, 3, 3, 3, 3, 3, 3, 3, 3, 3, 3, 3, 3, 3, 3, 3, 3, 3, 3, 3, 3, 3, 3, 3, 3, 3, 3, 3, 3, 3, 3, 3, 3, 3, 3, 3, 3, 3, 3, 3, 3, 3, 3, 3, 3, 3, 3, 3, 3, 3, 3, 3, 3, 3, 3, 3, 3, 3, 3, 3, 3, 3, 0, 0, 0, 0, 0, 0, 0, 0, 0, 0, 0, 0, 3, 3, 3, 3, 3, 3, 3, 3, 3, 3, 3, 3, 3, 3, 3, 3, 3, 3, 3, 3, 3, 3, 3, 3, 3, 3, 3, 3, 3, 3, 3, 3, 3, 3, 3, 3, 3, 3, 3, 3, 3, 3, 3, 3, 3, 3, 3, 3, 3, 3, 3, 3, 3, 3, 3, 3, 3, 3, 3, 3, 3, 3, 3, 3, 3, 3, 3, 3, 3, 3, 3, 3, 3, 3, 3, 3, 3, 3, 3, 3, 0, 0, 0, 0, 0, 0, 0, 0, 0, 0, 0, 0, 0, 0, 0, 0, 0, 0, 0, 0, 0, 0, 0, 0, 2, 2, 2, 2, 2, 2, 2, 2, 2, 2, 2, 2, 2, 2, 2, 2, 2, 2, 2, 2, 2, 2, 2, 2, 2, 2, 2, 2, 2, 2, 2, 2, 2, 2, 2, 2, 2, 2, 2, 2, 2, 2, 2, 2, 2, 2, 2, 2, 2, 2, 2, 2, 2, 2, 2, 2, 2, 2, 2, 2, 2, 2, 2, 2, 2, 2, 2, 2, 2, 2, 2, 2, 2, 2, 2, 2, 2, 2, 2, 2])
me_cylinder_002.materials.append(mat_troc)
me_cylinder_002.materials.append(mat_material_001)
me_cylinder_002.materials.append(mat_material_002)
me_cylinder_002.materials.append(mat_material_003)
me_cylinder_002.use_remesh_preserve_volume = False
me_cylinder_002.use_remesh_preserve_attributes = False
me_cylinder_002.use_mirror_vertex_groups = False
me_cylinder_002.update()

# ---- objects
ob_arbre_normal = bpy.data.objects.new('Arbre Normal', me_cylinder_002)

# ---- transforms, parenting, visibility, modifiers, constraints
ob_arbre_normal.location = (-0.01172, -0.008998, 0.0176)
ob_arbre_normal.rotation_euler = (0.0, -0.0, -0.547)
ob_arbre_normal.scale = (0.2281, 0.2281, 1.0)
ob_arbre_normal.lineart.crease_threshold = 0.0

# ---- collection membership
col_collection_1.objects.link(ob_arbre_normal)

# ---- scene / render settings (as saved in the file)
scene.frame_start = 1; scene.frame_end = 250; scene.frame_set(277)
scene.render.engine = 'CYCLES'
scene.render.image_settings.file_format = 'JPEG'
scene.render.image_settings.quality = 100
scene.render.dither_intensity = 0.0
scene.cycles.use_denoising = False
scene.cycles.samples = 10
scene.cycles.sampling_pattern = 'TABULATED_SOBOL'
scene.cycles.light_sampling_threshold = 0.0
scene.cycles.use_adaptive_sampling = False
scene.cycles.use_light_tree = False
scene.cycles.blur_glossy = 0.0
scene.cycles.pixel_filter_type = 'GAUSSIAN'
scene.cycles.sample_clamp_indirect = 0.0
scene.view_settings.view_transform = 'Standard'
bpy.context.view_layer.update()

# ---- added for rendering (the .blend has no active camera): camera
cam_auto = bpy.data.cameras.new('AutoCamera')
cam_auto.lens = 50.0
cam_auto.sensor_width = 36.0
cam_auto.clip_end = 1000.0
ob_auto_camera = bpy.data.objects.new('AutoCamera', cam_auto)
scene.collection.objects.link(ob_auto_camera)
ob_auto_camera.location = (6.46177, -8.01407, 6.36589)
ob_auto_camera.rotation_euler = (1.09748, -7.21219e-08, 0.694738)
scene.camera = ob_auto_camera
bpy.context.view_layer.update()
